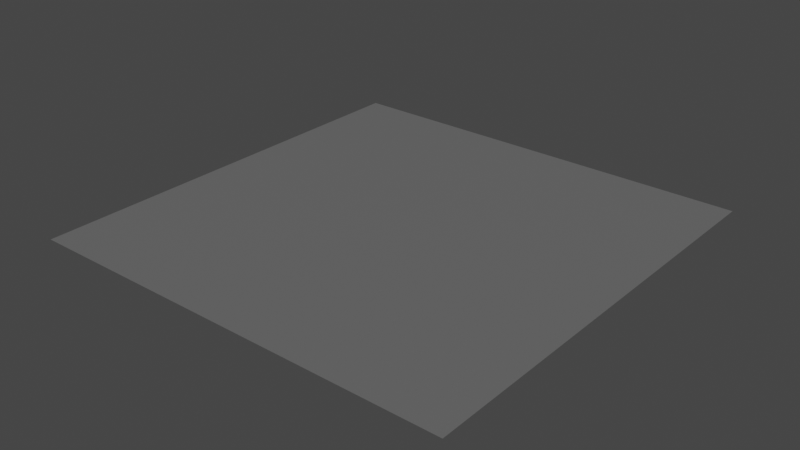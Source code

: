 # Source: nonslipfloor.blend  (saved by Blender 2.92.15; exported with 4.5.12 LTS)
import bpy
from mathutils import Matrix  # noqa: F401  (used for matrix-valued properties, if any)

bpy.ops.wm.read_factory_settings(use_empty=True)
scene = bpy.context.scene
scene.name = 'Scene'

# ---- collections
col_collection = bpy.data.collections.new('Collection'); scene.collection.children.link(col_collection)

# ---- images (referenced by path relative to the original .blend; pixels are not part of the script)
import os
ASSET_DIR = os.environ.get("B2B_ASSET_DIR", "")  # directory of the original .blend (textures are referenced by path, not embedded)
HERE = os.path.dirname(os.path.abspath(__file__))  # packed textures are extracted next to this script under _unpacked/

def load_image(name, relpath, width, height, colorspace="sRGB"):
    """Load a texture the original file referenced (path relative to the .blend, or extracted next to this script)."""
    p = next((c for c in (os.path.join(HERE, relpath), os.path.join(ASSET_DIR, relpath)) if relpath and os.path.exists(c)), "")
    if p:
        img = bpy.data.images.load(p, check_existing=True)
        img.name = name
    else:  # same state as the original file: an image datablock whose file is absent (Cycles renders it pink)
        img = bpy.data.images.new(name, width, height)
        img.source = "FILE"
        img.filepath = "//" + (relpath or name)
    img.colorspace_settings.name = colorspace
    return img
img_nonslipfloor_jpg = load_image('nonslipfloor.jpg', 'nonslipfloor.jpg', 1024, 1024, 'sRGB')

# ---- materials (node trees are filled in below, after node groups)
mat_material_001 = bpy.data.materials.new('Material.001')
mat_material_001.use_transparent_shadow = False

# ---- material node trees
mat_material_001.use_nodes = True; mat_material_001.node_tree.nodes.clear()
_N = mat_material_001.node_tree.nodes; _L = mat_material_001.node_tree.links
n0 = _N.new('ShaderNodeOutputMaterial'); n0.name = 'Material Output'; n0.location = (343, 339)
n1 = _N.new('ShaderNodeTexImage'); n1.name = 'Image Texture'; n1.location = (-570, 355)
n1.image = img_nonslipfloor_jpg
n2 = _N.new('ShaderNodeBsdfPrincipled'); n2.name = 'Principled BSDF'; n2.location = (70, 313)
n2.distribution = 'GGX'
n2.subsurface_method = 'BURLEY'
n2.inputs[3].default_value = 1.45
n2.inputs[27].default_value = (0.0, 0.0, 0.0, 1.0)
n2.inputs[28].default_value = 1.0
n3 = _N.new('ShaderNodeValToRGB'); n3.name = 'ColorRamp'; n3.location = (-250, 317)
while len(n3.color_ramp.elements) > 1: n3.color_ramp.elements.remove(n3.color_ramp.elements[-1])
n3.color_ramp.elements[0].position = 0.1636; n3.color_ramp.elements[0].color = (0.0, 0.0, 0.0, 1.0)
_e = n3.color_ramp.elements.new(1.0); _e.color = (1.0, 1.0, 1.0, 1.0)
_L.new(n2.outputs[0], n0.inputs[0])
_L.new(n1.outputs[0], n3.inputs[0])
_L.new(n3.outputs[0], n2.inputs[0])
n0.is_active_output = True

# ---- world
world_world = bpy.data.worlds.new('World'); scene.world = world_world
world_world.use_nodes = True; world_world.node_tree.nodes.clear()
_N = world_world.node_tree.nodes; _L = world_world.node_tree.links
n0 = _N.new('ShaderNodeOutputWorld'); n0.name = 'World Output'; n0.location = (300, 300)
n1 = _N.new('ShaderNodeBackground'); n1.name = 'Background'; n1.location = (10, 300)
n1.inputs[0].default_value = (0.05088, 0.05088, 0.05088, 1.0)
_L.new(n1.outputs[0], n0.inputs[0])
n0.is_active_output = True
world_world.color = (0.05088, 0.05088, 0.05088)
world_world.use_sun_shadow = False
world_world.sun_shadow_jitter_overblur = 0.0

# ---- meshes
me_plane = bpy.data.meshes.new('Plane')
me_plane.from_pydata([(-5.517, -5.517, 0.0), (5.517, -5.517, 0.0), (-5.517, 5.517, 0.0), (5.517, 5.517, 0.0)], [], [(0, 1, 3, 2)])
_uv = me_plane.uv_layers.new(name='UVMap')
_uv.uv.foreach_set('vector', [-2.259, -2.259, 3.259, -2.259, 3.259, 3.259, -2.259, 3.259])
me_plane.materials.append(mat_material_001)
me_plane.use_remesh_fix_poles = True
me_plane.use_remesh_preserve_attributes = False
me_plane.use_mirror_vertex_groups = False
me_plane.update()

# ---- objects
ob_plane = bpy.data.objects.new('Plane', me_plane)

# ---- transforms, parenting, visibility, modifiers, constraints
ob_plane.location = (0.0, 0.0, 0.0)
ob_plane.lineart.crease_threshold = 0.0

# ---- collection membership
col_collection.objects.link(ob_plane)

# ---- scene / render settings (as saved in the file)
scene.frame_start = 1; scene.frame_end = 250; scene.frame_set(1)
scene.render.engine = 'BLENDER_EEVEE_NEXT'
scene.cycles.use_denoising = False
scene.cycles.samples = 128
scene.cycles.sampling_pattern = 'TABULATED_SOBOL'
scene.cycles.use_adaptive_sampling = False
scene.cycles.use_light_tree = False
scene.view_settings.view_transform = 'Filmic'
bpy.context.view_layer.update()

# ---- added for rendering (the .blend has no active camera and no usable light): camera, sun
cam_auto = bpy.data.cameras.new('AutoCamera')
cam_auto.lens = 50.0
cam_auto.sensor_width = 36.0
cam_auto.clip_end = 1000.0
ob_auto_camera = bpy.data.objects.new('AutoCamera', cam_auto)
scene.collection.objects.link(ob_auto_camera)
ob_auto_camera.location = (14.4379, -17.3255, 11.5503)
ob_auto_camera.rotation_euler = (1.09748, -7.21219e-08, 0.694738)
scene.camera = ob_auto_camera
light_auto_sun = bpy.data.lights.new('AutoSun', 'SUN')
light_auto_sun.energy = 3.0
light_auto_sun.angle = 0.0523599
ob_auto_sun = bpy.data.objects.new('AutoSun', light_auto_sun)
scene.collection.objects.link(ob_auto_sun)
ob_auto_sun.rotation_euler = (0.872665, 0.174533, 0.523599)
bpy.context.view_layer.update()

